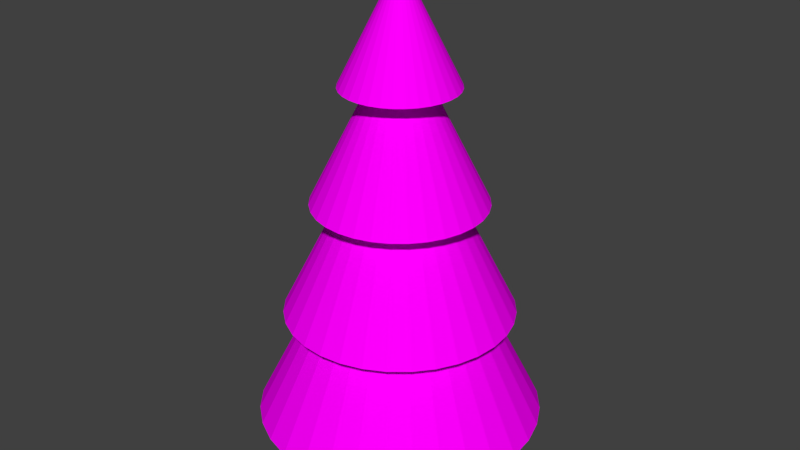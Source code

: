 # Source: JM-Tannenbaum.blend  (saved by Blender 2.72.0; exported with 4.5.12 LTS)
import bpy
from mathutils import Matrix  # noqa: F401  (used for matrix-valued properties, if any)

bpy.ops.wm.read_factory_settings(use_empty=True)
scene = bpy.context.scene
scene.name = 'Scene'

# ---- collections
col_collection_1 = bpy.data.collections.new('Collection 1'); scene.collection.children.link(col_collection_1)

# ---- images (referenced by path relative to the original .blend; pixels are not part of the script)
import os
ASSET_DIR = os.environ.get("B2B_ASSET_DIR", "")  # directory of the original .blend (textures are referenced by path, not embedded)
HERE = os.path.dirname(os.path.abspath(__file__))  # packed textures are extracted next to this script under _unpacked/

def load_image(name, relpath, width, height, colorspace="sRGB"):
    """Load a texture the original file referenced (path relative to the .blend, or extracted next to this script)."""
    p = next((c for c in (os.path.join(HERE, relpath), os.path.join(ASSET_DIR, relpath)) if relpath and os.path.exists(c)), "")
    if p:
        img = bpy.data.images.load(p, check_existing=True)
        img.name = name
    else:  # same state as the original file: an image datablock whose file is absent (Cycles renders it pink)
        img = bpy.data.images.new(name, width, height)
        img.source = "FILE"
        img.filepath = "//" + (relpath or name)
    img.colorspace_settings.name = colorspace
    return img
img_jm_baumstamm_jpg_001 = load_image('JM-Baumstamm.jpg.001', 'JM-Baumstamm.jpg', 1024, 1024, 'sRGB')
img_jm_tannentextur_jpg_001 = load_image('JM-Tannentextur.jpg.001', 'JM-Tannentextur.jpg', 1024, 1024, 'sRGB')

# ---- materials (node trees are filled in below, after node groups)
mat_material_001 = bpy.data.materials.new('Material.001')
mat_material_001.alpha_threshold = 0.0
mat_material_001.roughness = 0.5
mat_material = bpy.data.materials.new('Material')
mat_material.alpha_threshold = 0.0
mat_material.roughness = 0.5

# ---- material node trees
mat_material_001.use_nodes = True; mat_material_001.node_tree.nodes.clear()
_N = mat_material_001.node_tree.nodes; _L = mat_material_001.node_tree.links
n0 = _N.new('ShaderNodeOutputMaterial'); n0.name = 'Material Output'; n0.location = (300, 300)
n1 = _N.new('ShaderNodeBsdfDiffuse'); n1.name = 'Diffuse BSDF'; n1.location = (10, 300)
n2 = _N.new('ShaderNodeTexImage'); n2.name = 'Image Texture'; n2.location = (-180, 300)
n2.width = 140
n2.image = img_jm_baumstamm_jpg_001
_L.new(n1.outputs[0], n0.inputs[0])
_L.new(n2.outputs[0], n1.inputs[0])
n0.is_active_output = True
mat_material.use_nodes = True; mat_material.node_tree.nodes.clear()
_N = mat_material.node_tree.nodes; _L = mat_material.node_tree.links
n0 = _N.new('ShaderNodeOutputMaterial'); n0.name = 'Material Output'; n0.location = (300, 300)
n1 = _N.new('ShaderNodeBsdfDiffuse'); n1.name = 'Diffuse BSDF'; n1.location = (10, 300)
n2 = _N.new('ShaderNodeTexImage'); n2.name = 'Image Texture'; n2.location = (-180, 300)
n2.width = 140
n2.image = img_jm_tannentextur_jpg_001
_L.new(n1.outputs[0], n0.inputs[0])
_L.new(n2.outputs[0], n1.inputs[0])
n0.is_active_output = True

# ---- world
world_world = bpy.data.worlds.new('World'); scene.world = world_world
world_world.color = (0.05088, 0.05088, 0.05088)
world_world.use_sun_shadow = False
world_world.sun_shadow_jitter_overblur = 0.0
world_world.cycles.sampling_method = 'MANUAL'
world_world.cycles.sample_map_resolution = 256

# ---- meshes
me_cylinder_001 = bpy.data.meshes.new('Cylinder.001')
me_cylinder_001.from_pydata([(0.0, 1.0, -1.018), (0.0, 1.0, 1.228), (0.1951, 0.9808, -1.018), (0.1951, 0.9808, 1.228), (0.3827, 0.9239, -1.018), (0.3827, 0.9239, 1.228), (0.5556, 0.8315, -1.018), (0.5556, 0.8315, 1.228), (0.7071, 0.7071, -1.018), (0.7071, 0.7071, 1.228), (0.8315, 0.5556, -1.018), (0.8315, 0.5556, 1.228), (0.9239, 0.3827, -1.018), (0.9239, 0.3827, 1.228), (0.9808, 0.1951, -1.018), (0.9808, 0.1951, 1.228), (1.0, 7.55e-08, -1.018), (1.0, 7.55e-08, 1.228), (0.9808, -0.1951, -1.018), (0.9808, -0.1951, 1.228), (0.9239, -0.3827, -1.018), (0.9239, -0.3827, 1.228), (0.8315, -0.5556, -1.018), (0.8315, -0.5556, 1.228), (0.7071, -0.7071, -1.018), (0.7071, -0.7071, 1.228), (0.5556, -0.8315, -1.018), (0.5556, -0.8315, 1.228), (0.3827, -0.9239, -1.018), (0.3827, -0.9239, 1.228), (0.1951, -0.9808, -1.018), (0.1951, -0.9808, 1.228), (-3.258e-07, -1.0, -1.018), (-3.258e-07, -1.0, 1.228), (-0.1951, -0.9808, -1.018), (-0.1951, -0.9808, 1.228), (-0.3827, -0.9239, -1.018), (-0.3827, -0.9239, 1.228), (-0.5556, -0.8315, -1.018), (-0.5556, -0.8315, 1.228), (-0.7071, -0.7071, -1.018), (-0.7071, -0.7071, 1.228), (-0.8315, -0.5556, -1.018), (-0.8315, -0.5556, 1.228), (-0.9239, -0.3827, -1.018), (-0.9239, -0.3827, 1.228), (-0.9808, -0.1951, -1.018), (-0.9808, -0.1951, 1.228), (-1.0, 9.656e-07, -1.018), (-1.0, 9.656e-07, 1.228), (-0.9808, 0.1951, -1.018), (-0.9808, 0.1951, 1.228), (-0.9239, 0.3827, -1.018), (-0.9239, 0.3827, 1.228), (-0.8315, 0.5556, -1.018), (-0.8315, 0.5556, 1.228), (-0.7071, 0.7071, -1.018), (-0.7071, 0.7071, 1.228), (-0.5556, 0.8315, -1.018), (-0.5556, 0.8315, 1.228), (-0.3827, 0.9239, -1.018), (-0.3827, 0.9239, 1.228), (-0.1951, 0.9808, -1.018), (-0.1951, 0.9808, 1.228)], [], [(0, 1, 3, 2), (2, 3, 5, 4), (4, 5, 7, 6), (6, 7, 9, 8), (8, 9, 11, 10), (10, 11, 13, 12), (12, 13, 15, 14), (14, 15, 17, 16), (16, 17, 19, 18), (18, 19, 21, 20), (20, 21, 23, 22), (22, 23, 25, 24), (24, 25, 27, 26), (26, 27, 29, 28), (28, 29, 31, 30), (30, 31, 33, 32), (32, 33, 35, 34), (34, 35, 37, 36), (36, 37, 39, 38), (38, 39, 41, 40), (40, 41, 43, 42), (42, 43, 45, 44), (44, 45, 47, 46), (46, 47, 49, 48), (48, 49, 51, 50), (50, 51, 53, 52), (52, 53, 55, 54), (54, 55, 57, 56), (56, 57, 59, 58), (58, 59, 61, 60), (62, 63, 1, 0), (60, 61, 63, 62), (0, 2, 4, 6, 8, 10, 12, 14, 16, 18, 20, 22, 24, 26, 28, 30, 32, 34, 36, 38, 40, 42, 44, 46, 48, 50, 52, 54, 56, 58, 60, 62)])
_uv = me_cylinder_001.uv_layers.new(name='UVMap')
_uv.uv.foreach_set('vector', [0.1251, 9.242e-05, 0.1251, 0.3581, 0.09382, 0.3581, 0.09383, 9.231e-05, 0.09383, 9.231e-05, 0.09382, 0.3581, 0.06258, 0.3581, 0.06258, 9.216e-05, 0.06258, 9.216e-05, 0.06258, 0.3581, 0.03134, 0.3581, 0.03134, 9.2e-05, 0.03134, 9.2e-05, 0.03134, 0.3581, 9.155e-05, 0.3581, 9.352e-05, 9.185e-05, 0.9999, 9.155e-05, 0.9999, 0.3581, 0.9687, 0.3581, 0.9687, 9.172e-05, 0.9687, 9.172e-05, 0.9687, 0.3581, 0.9374, 0.3581, 0.9374, 9.189e-05, 0.9374, 9.189e-05, 0.9374, 0.3581, 0.9062, 0.3581, 0.9062, 9.204e-05, 0.9062, 9.204e-05, 0.9062, 0.3581, 0.8749, 0.3581, 0.8749, 9.219e-05, 0.8749, 9.219e-05, 0.8749, 0.3581, 0.8437, 0.3581, 0.8437, 9.233e-05, 0.8437, 9.233e-05, 0.8437, 0.3581, 0.8124, 0.3581, 0.8124, 9.244e-05, 0.8124, 9.244e-05, 0.8124, 0.3581, 0.7812, 0.3581, 0.7812, 9.255e-05, 0.7812, 9.255e-05, 0.7812, 0.3581, 0.75, 0.3581, 0.75, 9.267e-05, 0.75, 9.267e-05, 0.75, 0.3581, 0.7187, 0.3581, 0.7187, 9.276e-05, 0.7187, 9.276e-05, 0.7187, 0.3581, 0.6875, 0.3581, 0.6875, 9.284e-05, 0.6875, 9.284e-05, 0.6875, 0.3581, 0.6562, 0.3581, 0.6562, 9.292e-05, 0.6562, 9.292e-05, 0.6562, 0.3581, 0.625, 0.3581, 0.625, 9.297e-05, 0.625, 9.297e-05, 0.625, 0.3581, 0.5937, 0.3581, 0.5937, 9.301e-05, 0.5937, 9.301e-05, 0.5937, 0.3581, 0.5625, 0.3581, 0.5625, 9.307e-05, 0.5625, 9.307e-05, 0.5625, 0.3581, 0.5312, 0.3581, 0.5312, 9.309e-05, 0.5312, 9.309e-05, 0.5312, 0.3581, 0.5, 0.3581, 0.5, 9.311e-05, 0.5, 9.311e-05, 0.5, 0.3581, 0.4688, 0.3581, 0.4688, 9.311e-05, 0.4688, 9.311e-05, 0.4688, 0.3581, 0.4375, 0.3581, 0.4375, 9.311e-05, 0.4375, 9.311e-05, 0.4375, 0.3581, 0.4063, 0.3581, 0.4063, 9.309e-05, 0.4063, 9.309e-05, 0.4063, 0.3581, 0.375, 0.3581, 0.375, 9.307e-05, 0.375, 9.307e-05, 0.375, 0.3581, 0.3438, 0.3581, 0.3438, 9.301e-05, 0.3438, 9.301e-05, 0.3438, 0.3581, 0.3125, 0.3581, 0.3125, 9.297e-05, 0.3125, 9.297e-05, 0.3125, 0.3581, 0.2813, 0.3581, 0.2813, 9.292e-05, 0.2813, 9.292e-05, 0.2813, 0.3581, 0.25, 0.3581, 0.25, 9.284e-05, 0.25, 9.284e-05, 0.25, 0.3581, 0.2188, 0.3581, 0.2188, 9.274e-05, 0.2188, 9.274e-05, 0.2188, 0.3581, 0.1876, 0.3581, 0.1876, 9.265e-05, 0.1563, 9.255e-05, 0.1563, 0.3581, 0.1251, 0.3581, 0.1251, 9.242e-05, 0.1876, 9.265e-05, 0.1876, 0.3581, 0.1563, 0.3581, 0.1563, 9.255e-05, 0.05759, 0.3937, 0.08357, 0.3763, 0.1124, 0.3643, 0.1431, 0.3582, 0.1743, 0.3582, 0.205, 0.3643, 0.2338, 0.3763, 0.2598, 0.3937, 0.2819, 0.4157, 0.2993, 0.4417, 0.3112, 0.4706, 0.3173, 0.5012, 0.3173, 0.5325, 0.3112, 0.5631, 0.2993, 0.592, 0.2819, 0.618, 0.2598, 0.6401, 0.2338, 0.6574, 0.205, 0.6694, 0.1743, 0.6755, 0.1431, 0.6755, 0.1124, 0.6694, 0.08357, 0.6574, 0.05759, 0.6401, 0.0355, 0.618, 0.01814, 0.592, 0.006187, 0.5631, 9.155e-05, 0.5325, 9.156e-05, 0.5012, 0.006187, 0.4706, 0.01814, 0.4417, 0.0355, 0.4157])
me_cylinder_001.materials.append(mat_material_001)
me_cylinder_001.use_remesh_preserve_volume = False
me_cylinder_001.use_remesh_preserve_attributes = False
me_cylinder_001.use_mirror_vertex_groups = False
me_cylinder_001.update()
me_cone = bpy.data.meshes.new('Cone')
me_cone.from_pydata([(0.06347, 2.503, -7.069), (0.5512, 2.455, -7.069), (1.02, 2.312, -7.069), (1.452, 2.081, -7.069), (1.831, 1.771, -7.069), (2.142, 1.392, -7.069), (2.373, 0.9595, -7.069), (2.515, 0.4905, -7.069), (2.563, 0.002795, -7.069), (0.06347, 0.002795, -2.069), (2.515, -0.4849, -7.069), (2.373, -0.9539, -7.069), (2.142, -1.386, -7.069), (1.831, -1.765, -7.069), (1.452, -2.076, -7.069), (1.02, -2.307, -7.069), (0.5512, -2.449, -7.069), (0.06347, -2.497, -7.069), (-0.4243, -2.449, -7.069), (-0.8932, -2.307, -7.069), (-1.325, -2.076, -7.069), (-1.704, -1.765, -7.069), (-2.015, -1.386, -7.069), (-2.246, -0.9539, -7.069), (-2.388, -0.4849, -7.069), (-2.437, 0.002798, -7.069), (-2.388, 0.4905, -7.069), (-2.246, 0.9595, -7.069), (-2.015, 1.392, -7.069), (-1.704, 1.771, -7.069), (-1.325, 2.081, -7.069), (-0.8932, 2.312, -7.069), (-0.4242, 2.455, -7.069), (0.06347, 2.003, -5.115), (0.4537, 1.964, -5.115), (0.8288, 1.851, -5.115), (1.175, 1.666, -5.115), (1.478, 1.417, -5.115), (1.726, 1.114, -5.115), (1.911, 0.7682, -5.115), (2.025, 0.393, -5.115), (2.063, 0.002795, -5.115), (0.06347, 0.002795, -1.115), (2.025, -0.3874, -5.115), (1.911, -0.7626, -5.115), (1.726, -1.108, -5.115), (1.478, -1.411, -5.115), (1.175, -1.66, -5.115), (0.8288, -1.845, -5.115), (0.4537, -1.959, -5.115), (0.06347, -1.997, -5.115), (-0.3267, -1.959, -5.115), (-0.7019, -1.845, -5.115), (-1.048, -1.66, -5.115), (-1.351, -1.411, -5.115), (-1.599, -1.108, -5.115), (-1.784, -0.7626, -5.115), (-1.898, -0.3874, -5.115), (-1.937, 0.002797, -5.115), (-1.898, 0.393, -5.115), (-1.784, 0.7682, -5.115), (-1.599, 1.114, -5.115), (-1.351, 1.417, -5.115), (-1.048, 1.666, -5.115), (-0.7019, 1.851, -5.115), (-0.3267, 1.964, -5.115), (0.06347, 1.503, -3.116), (0.3561, 1.474, -3.116), (0.6375, 1.389, -3.116), (0.8968, 1.25, -3.116), (1.124, 1.063, -3.116), (1.311, 0.8362, -3.116), (1.449, 0.5768, -3.116), (1.535, 0.2954, -3.116), (1.563, 0.002795, -3.116), (0.06347, 0.002795, -0.1163), (1.535, -0.2898, -3.116), (1.449, -0.5712, -3.116), (1.311, -0.8306, -3.116), (1.124, -1.058, -3.116), (0.8968, -1.244, -3.116), (0.6375, -1.383, -3.116), (0.3561, -1.468, -3.116), (0.06347, -1.497, -3.116), (-0.2292, -1.468, -3.116), (-0.5106, -1.383, -3.116), (-0.7699, -1.244, -3.116), (-0.9972, -1.058, -3.116), (-1.184, -0.8306, -3.116), (-1.322, -0.5712, -3.116), (-1.408, -0.2898, -3.116), (-1.437, 0.002797, -3.116), (-1.408, 0.2954, -3.116), (-1.322, 0.5768, -3.116), (-1.184, 0.8362, -3.116), (-0.9972, 1.063, -3.116), (-0.7699, 1.25, -3.116), (-0.5105, 1.389, -3.116), (-0.2292, 1.474, -3.116), (0.06347, 1.003, -1.125), (0.2586, 0.9836, -1.125), (0.4462, 0.9267, -1.125), (0.619, 0.8343, -1.125), (0.7706, 0.7099, -1.125), (0.8949, 0.5584, -1.125), (0.9874, 0.3855, -1.125), (1.044, 0.1979, -1.125), (1.063, 0.002795, -1.125), (0.06347, 0.002795, 0.8748), (1.044, -0.1923, -1.125), (0.9874, -0.3799, -1.125), (0.8949, -0.5528, -1.125), (0.7706, -0.7043, -1.125), (0.619, -0.8287, -1.125), (0.4462, -0.9211, -1.125), (0.2586, -0.978, -1.125), (0.06347, -0.9972, -1.125), (-0.1316, -0.978, -1.125), (-0.3192, -0.9211, -1.125), (-0.4921, -0.8287, -1.125), (-0.6436, -0.7043, -1.125), (-0.768, -0.5528, -1.125), (-0.8604, -0.3799, -1.125), (-0.9173, -0.1923, -1.125), (-0.9365, 0.002796, -1.125), (-0.9173, 0.1979, -1.125), (-0.8604, 0.3855, -1.125), (-0.768, 0.5584, -1.125), (-0.6436, 0.7099, -1.125), (-0.4921, 0.8343, -1.125), (-0.3192, 0.9267, -1.125), (-0.1316, 0.9836, -1.125)], [], [(31, 9, 32), (0, 9, 1), (30, 9, 31), (29, 9, 30), (28, 9, 29), (27, 9, 28), (26, 9, 27), (25, 9, 26), (24, 9, 25), (23, 9, 24), (22, 9, 23), (21, 9, 22), (20, 9, 21), (19, 9, 20), (18, 9, 19), (17, 9, 18), (16, 9, 17), (15, 9, 16), (14, 9, 15), (13, 9, 14), (12, 9, 13), (11, 9, 12), (10, 9, 11), (8, 9, 10), (7, 9, 8), (6, 9, 7), (5, 9, 6), (4, 9, 5), (3, 9, 4), (2, 9, 3), (32, 9, 0), (1, 9, 2), (0, 1, 2, 3, 4, 5, 6, 7, 8, 10, 11, 12, 13, 14, 15, 16, 17, 18, 19, 20, 21, 22, 23, 24, 25, 26, 27, 28, 29, 30, 31, 32), (64, 42, 65), (33, 42, 34), (63, 42, 64), (62, 42, 63), (61, 42, 62), (60, 42, 61), (59, 42, 60), (58, 42, 59), (57, 42, 58), (56, 42, 57), (55, 42, 56), (54, 42, 55), (53, 42, 54), (52, 42, 53), (51, 42, 52), (50, 42, 51), (49, 42, 50), (48, 42, 49), (47, 42, 48), (46, 42, 47), (45, 42, 46), (44, 42, 45), (43, 42, 44), (41, 42, 43), (40, 42, 41), (39, 42, 40), (38, 42, 39), (37, 42, 38), (36, 42, 37), (35, 42, 36), (65, 42, 33), (34, 42, 35), (33, 34, 35, 36, 37, 38, 39, 40, 41, 43, 44, 45, 46, 47, 48, 49, 50, 51, 52, 53, 54, 55, 56, 57, 58, 59, 60, 61, 62, 63, 64, 65), (97, 75, 98), (66, 75, 67), (96, 75, 97), (95, 75, 96), (94, 75, 95), (93, 75, 94), (92, 75, 93), (91, 75, 92), (90, 75, 91), (89, 75, 90), (88, 75, 89), (87, 75, 88), (86, 75, 87), (85, 75, 86), (84, 75, 85), (83, 75, 84), (82, 75, 83), (81, 75, 82), (80, 75, 81), (79, 75, 80), (78, 75, 79), (77, 75, 78), (76, 75, 77), (74, 75, 76), (73, 75, 74), (72, 75, 73), (71, 75, 72), (70, 75, 71), (69, 75, 70), (68, 75, 69), (98, 75, 66), (67, 75, 68), (66, 67, 68, 69, 70, 71, 72, 73, 74, 76, 77, 78, 79, 80, 81, 82, 83, 84, 85, 86, 87, 88, 89, 90, 91, 92, 93, 94, 95, 96, 97, 98), (130, 108, 131), (99, 108, 100), (129, 108, 130), (128, 108, 129), (127, 108, 128), (126, 108, 127), (125, 108, 126), (124, 108, 125), (123, 108, 124), (122, 108, 123), (121, 108, 122), (120, 108, 121), (119, 108, 120), (118, 108, 119), (117, 108, 118), (116, 108, 117), (115, 108, 116), (114, 108, 115), (113, 108, 114), (112, 108, 113), (111, 108, 112), (110, 108, 111), (109, 108, 110), (107, 108, 109), (106, 108, 107), (105, 108, 106), (104, 108, 105), (103, 108, 104), (102, 108, 103), (101, 108, 102), (131, 108, 99), (100, 108, 101), (99, 100, 101, 102, 103, 104, 105, 106, 107, 109, 110, 111, 112, 113, 114, 115, 116, 117, 118, 119, 120, 121, 122, 123, 124, 125, 126, 127, 128, 129, 130, 131)])
_uv = me_cone.uv_layers.new(name='UVMap')
_uv.uv.foreach_set('vector', [2.262, 2.508, 2.892, 9.093, 1.688, 2.589, 1.123, 2.719, 2.892, 9.093, 0.5712, 2.899, 2.841, 2.479, 2.892, 9.093, 2.262, 2.508, 3.421, 2.499, 2.892, 9.093, 2.841, 2.479, 3.996, 2.571, 2.892, 9.093, 3.421, 2.499, 4.563, 2.693, 2.892, 9.093, 3.996, 2.571, 5.117, 2.864, 2.892, 9.093, 4.563, 2.693, 5.654, 3.083, 2.892, 9.093, 5.117, 2.864, 6.17, 3.348, 2.892, 9.093, 5.654, 3.083, 6.661, 3.657, 2.892, 9.093, 6.17, 3.348, 7.122, 4.008, 2.892, 9.093, 6.661, 3.657, 7.552, 4.398, 2.892, 9.093, 7.122, 4.008, 7.945, 4.824, 2.892, 9.093, 7.552, 4.398, 8.299, 5.283, 2.892, 9.093, 7.945, 4.824, 8.612, 5.771, 2.892, 9.093, 8.299, 5.283, 8.881, 6.285, 2.892, 9.093, 8.612, 5.771, 9.104, 6.82, 2.892, 9.093, 8.881, 6.285, 9.28, 7.373, 2.892, 9.093, 9.104, 6.82, 9.406, 7.939, 2.892, 9.093, 9.28, 7.373, 9.482, 8.514, 2.892, 9.093, 9.406, 7.939, 9.507, 9.093, 2.892, 9.093, 9.482, 8.514, -3.14, 6.378, 2.892, 9.093, -3.354, 6.916, -2.879, 5.86, 2.892, 9.093, -3.14, 6.378, -2.573, 5.367, 2.892, 9.093, -2.879, 5.86, -2.226, 4.903, 2.892, 9.093, -2.573, 5.367, -1.839, 4.47, 2.892, 9.093, -2.226, 4.903, -1.416, 4.074, 2.892, 9.093, -1.839, 4.47, -0.9598, 3.716, 2.892, 9.093, -1.416, 4.074, -0.474, 3.399, 2.892, 9.093, -0.9598, 3.716, 0.03762, 3.126, 2.892, 9.093, -0.474, 3.399, 1.688, 2.589, 2.892, 9.093, 1.123, 2.719, 0.5712, 2.899, 2.892, 9.093, 0.03762, 3.126, -4.024, 2.47, -4.593, 2.357, -5.129, 2.135, -5.611, 1.813, -6.021, 1.403, -6.343, 0.9206, -6.565, 0.3848, -6.678, -0.1839, -6.678, -0.7638, -6.565, -1.333, -6.343, -1.868, -6.021, -2.351, -5.611, -2.761, -5.129, -3.083, -4.593, -3.305, -4.024, -3.418, -3.444, -3.418, -2.876, -3.305, -2.34, -3.083, -1.858, -2.761, -1.448, -2.351, -1.125, -1.868, -0.9035, -1.333, -0.7904, -0.7638, -0.7904, -0.1839, -0.9035, 0.3848, -1.125, 0.9206, -1.448, 1.403, -1.858, 1.813, -2.34, 2.135, -2.876, 2.357, -3.444, 2.47, 3.711, -2.798, 4.215, 2.47, 3.251, -2.733, 2.799, -2.629, 4.215, 2.47, 2.358, -2.485, 4.174, -2.822, 4.215, 2.47, 3.711, -2.798, 4.638, -2.805, 4.215, 2.47, 4.174, -2.822, 5.098, -2.748, 4.215, 2.47, 4.638, -2.805, 5.552, -2.65, 4.215, 2.47, 5.098, -2.748, 5.995, -2.513, 4.215, 2.47, 5.552, -2.65, 6.425, -2.338, 4.215, 2.47, 5.995, -2.513, 6.838, -2.126, 4.215, 2.47, 6.425, -2.338, 7.23, -1.879, 4.215, 2.47, 6.838, -2.126, 7.599, -1.598, 4.215, 2.47, 7.23, -1.879, 7.943, -1.286, 4.215, 2.47, 7.599, -1.598, 8.257, -0.9454, 4.215, 2.47, 7.943, -1.286, 8.541, -0.5783, 4.215, 2.47, 8.257, -0.9454, 8.791, -0.1877, 4.215, 2.47, 8.541, -0.5783, 9.007, 0.2233, 4.215, 2.47, 8.791, -0.1877, 9.185, 0.6516, 4.215, 2.47, 9.007, 0.2233, 9.325, 1.094, 4.215, 2.47, 9.185, 0.6516, 9.426, 1.547, 4.215, 2.47, 9.325, 1.094, 9.487, 2.007, 4.215, 2.47, 9.426, 1.547, 9.507, 2.47, 4.215, 2.47, 9.487, 2.007, -0.6102, 0.298, 4.215, 2.47, -0.7819, 0.729, -0.4014, -0.1163, 4.215, 2.47, -0.6102, 0.298, -0.1571, -0.5107, 4.215, 2.47, -0.4014, -0.1163, 0.1207, -0.8822, 4.215, 2.47, -0.1571, -0.5107, 0.4301, -1.228, 4.215, 2.47, 0.1207, -0.8822, 0.7685, -1.545, 4.215, 2.47, 0.4301, -1.228, 1.133, -1.832, 4.215, 2.47, 0.7685, -1.545, 1.522, -2.085, 4.215, 2.47, 1.133, -1.832, 1.931, -2.304, 4.215, 2.47, 1.522, -2.085, 3.251, -2.733, 4.215, 2.47, 2.799, -2.629, 2.358, -2.485, 4.215, 2.47, 1.931, -2.304, -3.833, -3.517, -4.261, -3.694, -4.647, -3.952, -4.975, -4.28, -5.233, -4.666, -5.41, -5.095, -5.501, -5.55, -5.501, -6.014, -5.41, -6.469, -5.233, -6.897, -4.975, -7.283, -4.647, -7.611, -4.261, -7.869, -3.833, -8.046, -3.378, -8.137, -2.914, -8.137, -2.459, -8.046, -2.03, -7.869, -1.644, -7.611, -1.316, -7.283, -1.058, -6.897, -0.8809, -6.469, -0.7904, -6.014, -0.7904, -5.55, -0.8809, -5.095, -1.058, -4.666, -1.316, -4.28, -1.644, -3.952, -2.03, -3.694, -2.459, -3.517, -2.914, -3.426, -3.378, -3.426, 5.16, -6.781, 5.538, -2.83, 4.815, -6.733, 4.476, -6.654, 5.538, -2.83, 4.146, -6.547, 5.507, -6.799, 5.538, -2.83, 5.16, -6.781, 5.855, -6.786, 5.538, -2.83, 5.507, -6.799, 6.2, -6.743, 5.538, -2.83, 5.855, -6.786, 6.541, -6.67, 5.538, -2.83, 6.2, -6.743, 6.873, -6.568, 5.538, -2.83, 6.541, -6.67, 7.195, -6.436, 5.538, -2.83, 6.873, -6.568, 7.505, -6.277, 5.538, -2.83, 7.195, -6.436, 7.799, -6.092, 5.538, -2.83, 7.505, -6.277, 8.076, -5.881, 5.538, -2.83, 7.799, -6.092, 8.334, -5.647, 5.538, -2.83, 8.076, -5.881, 8.57, -5.392, 5.538, -2.83, 8.334, -5.647, 8.783, -5.116, 5.538, -2.83, 8.57, -5.392, 8.97, -4.823, 5.538, -2.83, 8.783, -5.116, 9.132, -4.515, 5.538, -2.83, 8.97, -4.823, 9.265, -4.194, 5.538, -2.83, 9.132, -4.515, 9.371, -3.862, 5.538, -2.83, 9.265, -4.194, 9.446, -3.523, 5.538, -2.83, 9.371, -3.862, 9.492, -3.178, 5.538, -2.83, 9.446, -3.523, 9.507, -2.83, 5.538, -2.83, 9.492, -3.178, 1.919, -4.459, 5.538, -2.83, 1.79, -4.136, 2.076, -4.77, 5.538, -2.83, 1.919, -4.459, 2.259, -5.066, 5.538, -2.83, 2.076, -4.77, 2.467, -5.344, 5.538, -2.83, 2.259, -5.066, 2.699, -5.604, 5.538, -2.83, 2.467, -5.344, 2.953, -5.842, 5.538, -2.83, 2.699, -5.604, 3.227, -6.056, 5.538, -2.83, 2.953, -5.842, 3.518, -6.247, 5.538, -2.83, 3.227, -6.056, 3.825, -6.41, 5.538, -2.83, 3.518, -6.247, 4.815, -6.733, 5.538, -2.83, 4.476, -6.654, 4.146, -6.547, 5.538, -2.83, 3.825, -6.41, -6.255, 6.045, -6.501, 5.799, -6.694, 5.509, -6.828, 5.188, -6.895, 4.847, -6.895, 4.499, -6.828, 4.157, -6.694, 3.836, -6.501, 3.547, -6.255, 3.3, -5.966, 3.107, -5.644, 2.974, -5.303, 2.906, -4.955, 2.906, -4.614, 2.974, -4.292, 3.107, -4.003, 3.3, -3.757, 3.547, -3.564, 3.836, -3.431, 4.157, -3.363, 4.499, -3.363, 4.847, -3.431, 5.188, -3.564, 5.509, -3.757, 5.799, -4.003, 6.045, -4.292, 6.238, -4.614, 6.371, -4.955, 6.439, -5.303, 6.439, -5.644, 6.371, -5.966, 6.238, -6.261, 6.459, -6.009, 9.093, -6.49, 6.492, -6.717, 6.544, -6.009, 9.093, -6.937, 6.616, -6.029, 6.447, -6.009, 9.093, -6.261, 6.459, -5.797, 6.456, -6.009, 9.093, -6.029, 6.447, -5.567, 6.484, -6.009, 9.093, -5.797, 6.456, -5.34, 6.533, -6.009, 9.093, -5.567, 6.484, -5.119, 6.601, -6.009, 9.093, -5.34, 6.533, -4.904, 6.689, -6.009, 9.093, -5.119, 6.601, -4.697, 6.795, -6.009, 9.093, -4.904, 6.689, -4.501, 6.919, -6.009, 9.093, -4.697, 6.795, -4.317, 7.059, -6.009, 9.093, -4.501, 6.919, -4.145, 7.215, -6.009, 9.093, -4.317, 7.059, -3.988, 7.385, -6.009, 9.093, -4.145, 7.215, -3.846, 7.569, -6.009, 9.093, -3.988, 7.385, -3.721, 7.764, -6.009, 9.093, -3.846, 7.569, -3.613, 7.97, -6.009, 9.093, -3.721, 7.764, -3.524, 8.184, -6.009, 9.093, -3.613, 7.97, -3.454, 8.405, -6.009, 9.093, -3.524, 8.184, -3.403, 8.632, -6.009, 9.093, -3.454, 8.405, -3.373, 8.861, -6.009, 9.093, -3.403, 8.632, -3.363, 9.093, -6.009, 9.093, -3.373, 8.861, -8.421, 8.007, -6.009, 9.093, -8.507, 8.223, -8.317, 7.8, -6.009, 9.093, -8.421, 8.007, -8.195, 7.603, -6.009, 9.093, -8.317, 7.8, -8.056, 7.417, -6.009, 9.093, -8.195, 7.603, -7.901, 7.244, -6.009, 9.093, -8.056, 7.417, -7.732, 7.086, -6.009, 9.093, -7.901, 7.244, -7.549, 6.942, -6.009, 9.093, -7.732, 7.086, -7.355, 6.816, -6.009, 9.093, -7.549, 6.942, -7.151, 6.706, -6.009, 9.093, -7.355, 6.816, -6.49, 6.492, -6.009, 9.093, -6.717, 6.544, -6.937, 6.616, -6.009, 9.093, -7.151, 6.706, 0.4883, -2.83, 0.2608, -2.875, 0.0465, -2.964, -0.1464, -3.093, -0.3104, -3.257, -0.4393, -3.45, -0.528, -3.664, -0.5733, -3.892, -0.5733, -4.124, -0.528, -4.351, -0.4393, -4.565, -0.3104, -4.758, -0.1464, -4.922, 0.0465, -5.051, 0.2608, -5.14, 0.4883, -5.185, 0.7203, -5.185, 0.9478, -5.14, 1.162, -5.051, 1.355, -4.922, 1.519, -4.758, 1.648, -4.565, 1.737, -4.351, 1.782, -4.124, 1.782, -3.892, 1.737, -3.664, 1.648, -3.45, 1.519, -3.257, 1.355, -3.093, 1.162, -2.964, 0.9478, -2.875, 0.7203, -2.83])
me_cone.materials.append(mat_material)
me_cone.use_remesh_preserve_volume = False
me_cone.use_remesh_preserve_attributes = False
me_cone.use_mirror_vertex_groups = False
me_cone.update()

# ---- objects
ob_baumstamm = bpy.data.objects.new('Baumstamm', me_cylinder_001)
ob_tannen = bpy.data.objects.new('Tannen', me_cone)

# ---- transforms, parenting, visibility, modifiers, constraints
ob_baumstamm.location = (0.0, 0.0, 0.5107)
ob_baumstamm.scale = (0.5, 0.5, 0.5)
ob_baumstamm.lineart.crease_threshold = 0.0
ob_tannen.location = (0.0, 0.0, 7.987)
ob_tannen.lineart.crease_threshold = 0.0

# ---- collection membership
col_collection_1.objects.link(ob_baumstamm)
col_collection_1.objects.link(ob_tannen)

# ---- scene / render settings (as saved in the file)
scene.frame_start = 1; scene.frame_end = 250; scene.frame_set(1)
scene.render.engine = 'CYCLES'
scene.render.resolution_percentage = 50
scene.render.dither_intensity = 0.0
scene.cycles.use_denoising = False
scene.cycles.samples = 10
scene.cycles.sampling_pattern = 'TABULATED_SOBOL'
scene.cycles.light_sampling_threshold = 0.0
scene.cycles.use_adaptive_sampling = False
scene.cycles.use_light_tree = False
scene.cycles.blur_glossy = 0.0
scene.cycles.pixel_filter_type = 'GAUSSIAN'
scene.cycles.sample_clamp_indirect = 0.0
scene.view_settings.view_transform = 'Standard'
bpy.context.view_layer.update()

# ---- added for rendering (the .blend has no active camera and no usable light): camera, sun
cam_auto = bpy.data.cameras.new('AutoCamera')
cam_auto.lens = 50.0
cam_auto.sensor_width = 36.0
cam_auto.clip_end = 1000.0
ob_auto_camera = bpy.data.objects.new('AutoCamera', cam_auto)
scene.collection.objects.link(ob_auto_camera)
ob_auto_camera.location = (10.5514, -12.5827, 12.8219)
ob_auto_camera.rotation_euler = (1.09748, -7.21219e-08, 0.694738)
scene.camera = ob_auto_camera
light_auto_sun = bpy.data.lights.new('AutoSun', 'SUN')
light_auto_sun.energy = 3.0
light_auto_sun.angle = 0.0523599
ob_auto_sun = bpy.data.objects.new('AutoSun', light_auto_sun)
scene.collection.objects.link(ob_auto_sun)
ob_auto_sun.rotation_euler = (0.872665, 0.174533, 0.523599)
bpy.context.view_layer.update()
